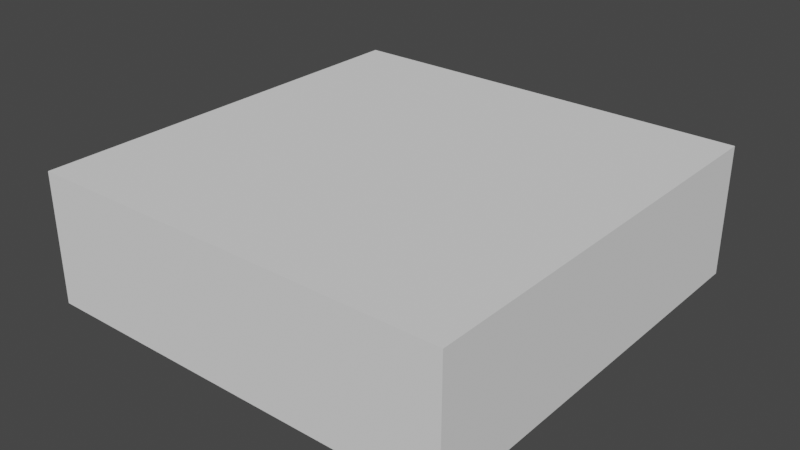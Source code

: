 # Source: room.blend  (saved by Blender 3.6.11; exported with 4.5.12 LTS)
import bpy
from mathutils import Matrix  # noqa: F401  (used for matrix-valued properties, if any)

bpy.ops.wm.read_factory_settings(use_empty=True)
scene = bpy.context.scene
scene.name = 'Scene'

# ---- collections
col_collection = bpy.data.collections.new('Collection'); scene.collection.children.link(col_collection)

# ---- world
world_world = bpy.data.worlds.new('World'); scene.world = world_world
world_world.use_nodes = True; world_world.node_tree.nodes.clear()
_N = world_world.node_tree.nodes; _L = world_world.node_tree.links
n0 = _N.new('ShaderNodeOutputWorld'); n0.name = 'World Output'; n0.location = (300, 300)
n1 = _N.new('ShaderNodeBackground'); n1.name = 'Background'; n1.location = (10, 300)
n1.inputs[0].default_value = (0.05088, 0.05088, 0.05088, 1.0)
_L.new(n1.outputs[0], n0.inputs[0])
n0.is_active_output = True
world_world.color = (0.05088, 0.05088, 0.05088)
world_world.use_sun_shadow = False
world_world.sun_shadow_jitter_overblur = 0.0

# ---- meshes
me_cube_001 = bpy.data.meshes.new('Cube.001')
me_cube_001.from_pydata([(-10.11, -10.11, 0.0), (-10.11, -10.11, 6.219), (-10.11, 10.11, 0.0), (-10.11, 10.11, 6.219), (10.11, -10.11, 0.0), (10.11, -10.11, 6.219), (10.11, 10.11, 0.0), (10.11, 10.11, 6.219)], [], [(0, 2, 3, 1), (2, 6, 7, 3), (6, 4, 5, 7), (4, 0, 1, 5), (2, 0, 4, 6), (7, 5, 1, 3)])
_uv = me_cube_001.uv_layers.new(name='UVMap')
_uv.uv.foreach_set('vector', [0.375, 0.0, 0.375, 0.25, 0.625, 0.25, 0.625, 0.0, 0.375, 0.25, 0.375, 0.5, 0.625, 0.5, 0.625, 0.25, 0.375, 0.5, 0.375, 0.75, 0.625, 0.75, 0.625, 0.5, 0.375, 0.75, 0.375, 1.0, 0.625, 1.0, 0.625, 0.75, 0.125, 0.5, 0.125, 0.75, 0.375, 0.75, 0.375, 0.5, 0.625, 0.5, 0.625, 0.75, 0.875, 0.75, 0.875, 0.5])
me_cube_001.update()

# ---- objects
ob_cube = bpy.data.objects.new('Cube', me_cube_001)

# ---- transforms, parenting, visibility, modifiers, constraints
ob_cube.location = (0.0, 0.0, 0.0)

# ---- collection membership
col_collection.objects.link(ob_cube)

# ---- scene / render settings (as saved in the file)
scene.frame_start = 1; scene.frame_end = 250; scene.frame_set(1)
scene.render.engine = 'BLENDER_EEVEE_NEXT'
scene.cycles.sampling_pattern = 'TABULATED_SOBOL'
scene.view_settings.view_transform = 'Filmic'
bpy.context.view_layer.update()

# ---- added for rendering (the .blend has no active camera and no usable light): camera, sun
cam_auto = bpy.data.cameras.new('AutoCamera')
cam_auto.lens = 50.0
cam_auto.sensor_width = 36.0
cam_auto.clip_end = 1000.0
ob_auto_camera = bpy.data.objects.new('AutoCamera', cam_auto)
scene.collection.objects.link(ob_auto_camera)
ob_auto_camera.location = (27.0739, -32.4887, 24.7685)
ob_auto_camera.rotation_euler = (1.09748, -7.21219e-08, 0.694738)
scene.camera = ob_auto_camera
light_auto_sun = bpy.data.lights.new('AutoSun', 'SUN')
light_auto_sun.energy = 3.0
light_auto_sun.angle = 0.0523599
ob_auto_sun = bpy.data.objects.new('AutoSun', light_auto_sun)
scene.collection.objects.link(ob_auto_sun)
ob_auto_sun.rotation_euler = (0.872665, 0.174533, 0.523599)
bpy.context.view_layer.update()
